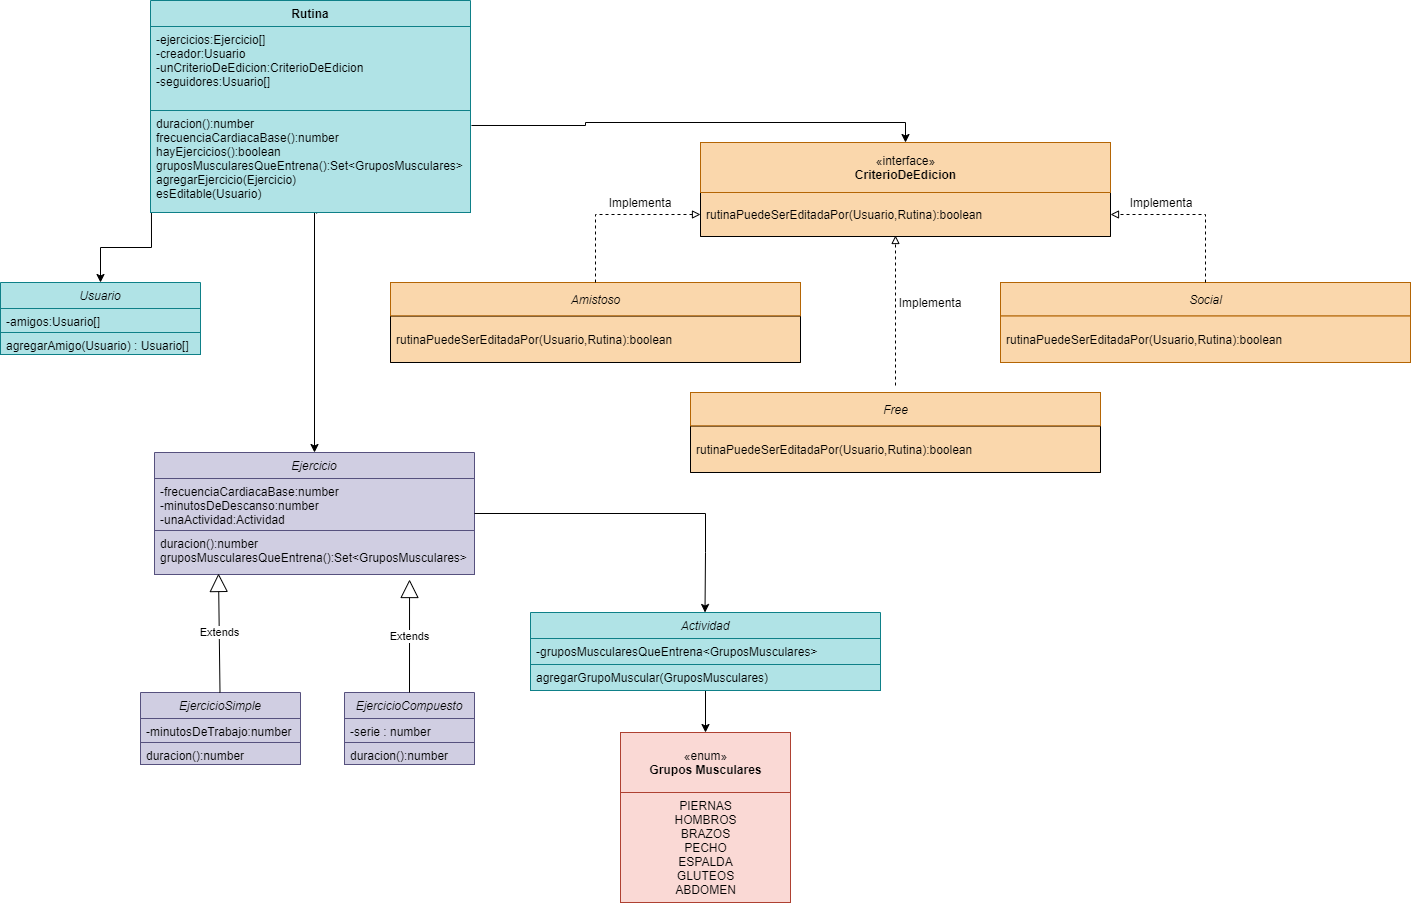

The diagram above was exported from draw.io. Its source (the exported page's mxGraphModel, read from the mxfile embedded in the PNG):
<mxGraphModel dx="1013" dy="1688" grid="1" gridSize="10" guides="1" tooltips="1" connect="1" arrows="1" fold="1" page="1" pageScale="1" pageWidth="827" pageHeight="1169" math="0" shadow="0">
  <root>
    <mxCell id="WIyWlLk6GJQsqaUBKTNV-0" />
    <mxCell id="WIyWlLk6GJQsqaUBKTNV-1" parent="WIyWlLk6GJQsqaUBKTNV-0" />
    <mxCell id="saWJXALg-iWjp6ZlhK67-22" style="edgeStyle=orthogonalEdgeStyle;rounded=0;orthogonalLoop=1;jettySize=auto;html=1;endArrow=classic;endFill=1;" parent="WIyWlLk6GJQsqaUBKTNV-1" source="zkfFHV4jXpPFQw0GAbJ--0" target="saWJXALg-iWjp6ZlhK67-27" edge="1">
      <mxGeometry relative="1" as="geometry">
        <mxPoint x="325" y="300" as="targetPoint" />
      </mxGeometry>
    </mxCell>
    <mxCell id="zkfFHV4jXpPFQw0GAbJ--0" value="Actividad" style="swimlane;fontStyle=2;align=center;verticalAlign=top;childLayout=stackLayout;horizontal=1;startSize=26;horizontalStack=0;resizeParent=1;resizeLast=0;collapsible=1;marginBottom=0;rounded=0;shadow=0;strokeWidth=1;fillColor=#b0e3e6;strokeColor=#0e8088;" parent="WIyWlLk6GJQsqaUBKTNV-1" vertex="1">
      <mxGeometry x="630" y="40" width="350" height="78" as="geometry">
        <mxRectangle x="230" y="140" width="160" height="26" as="alternateBounds" />
      </mxGeometry>
    </mxCell>
    <mxCell id="zkfFHV4jXpPFQw0GAbJ--1" value="-gruposMuscularesQueEntrena&lt;GruposMusculares&gt;" style="text;align=left;verticalAlign=top;spacingLeft=4;spacingRight=4;overflow=hidden;rotatable=0;points=[[0,0.5],[1,0.5]];portConstraint=eastwest;fillColor=#b0e3e6;strokeColor=#0e8088;" parent="zkfFHV4jXpPFQw0GAbJ--0" vertex="1">
      <mxGeometry y="26" width="350" height="26" as="geometry" />
    </mxCell>
    <mxCell id="zkfFHV4jXpPFQw0GAbJ--5" value="agregarGrupoMuscular(GruposMusculares)" style="text;align=left;verticalAlign=top;spacingLeft=4;spacingRight=4;overflow=hidden;rotatable=0;points=[[0,0.5],[1,0.5]];portConstraint=eastwest;fillColor=#b0e3e6;strokeColor=#0e8088;" parent="zkfFHV4jXpPFQw0GAbJ--0" vertex="1">
      <mxGeometry y="52" width="350" height="26" as="geometry" />
    </mxCell>
    <mxCell id="saWJXALg-iWjp6ZlhK67-0" value="Ejercicio" style="swimlane;fontStyle=2;align=center;verticalAlign=top;childLayout=stackLayout;horizontal=1;startSize=26;horizontalStack=0;resizeParent=1;resizeLast=0;collapsible=1;marginBottom=0;rounded=0;shadow=0;strokeWidth=1;fillColor=#d0cee2;strokeColor=#56517e;" parent="WIyWlLk6GJQsqaUBKTNV-1" vertex="1">
      <mxGeometry x="254" y="-120" width="320" height="122" as="geometry">
        <mxRectangle x="230" y="140" width="160" height="26" as="alternateBounds" />
      </mxGeometry>
    </mxCell>
    <mxCell id="saWJXALg-iWjp6ZlhK67-1" value="-frecuenciaCardiacaBase:number&#10;-minutosDeDescanso:number&#10;-unaActividad:Actividad" style="text;align=left;verticalAlign=top;spacingLeft=4;spacingRight=4;overflow=hidden;rotatable=0;points=[[0,0.5],[1,0.5]];portConstraint=eastwest;fillColor=#d0cee2;strokeColor=#56517e;" parent="saWJXALg-iWjp6ZlhK67-0" vertex="1">
      <mxGeometry y="26" width="320" height="52" as="geometry" />
    </mxCell>
    <mxCell id="saWJXALg-iWjp6ZlhK67-3" value="duracion():number&#10;gruposMuscularesQueEntrena():Set&lt;GruposMusculares&gt;" style="text;align=left;verticalAlign=top;spacingLeft=4;spacingRight=4;overflow=hidden;rotatable=0;points=[[0,0.5],[1,0.5]];portConstraint=eastwest;fillColor=#d0cee2;strokeColor=#56517e;" parent="saWJXALg-iWjp6ZlhK67-0" vertex="1">
      <mxGeometry y="78" width="320" height="44" as="geometry" />
    </mxCell>
    <mxCell id="saWJXALg-iWjp6ZlhK67-10" value="EjercicioSimple" style="swimlane;fontStyle=2;align=center;verticalAlign=top;childLayout=stackLayout;horizontal=1;startSize=26;horizontalStack=0;resizeParent=1;resizeLast=0;collapsible=1;marginBottom=0;rounded=0;shadow=0;strokeWidth=1;fillColor=#d0cee2;strokeColor=#56517e;" parent="WIyWlLk6GJQsqaUBKTNV-1" vertex="1">
      <mxGeometry x="240" y="120" width="160" height="72" as="geometry">
        <mxRectangle x="230" y="140" width="160" height="26" as="alternateBounds" />
      </mxGeometry>
    </mxCell>
    <mxCell id="saWJXALg-iWjp6ZlhK67-11" value="-minutosDeTrabajo:number" style="text;align=left;verticalAlign=top;spacingLeft=4;spacingRight=4;overflow=hidden;rotatable=0;points=[[0,0.5],[1,0.5]];portConstraint=eastwest;fillColor=#d0cee2;strokeColor=#56517e;" parent="saWJXALg-iWjp6ZlhK67-10" vertex="1">
      <mxGeometry y="26" width="160" height="24" as="geometry" />
    </mxCell>
    <mxCell id="saWJXALg-iWjp6ZlhK67-13" value="duracion():number" style="text;align=left;verticalAlign=top;spacingLeft=4;spacingRight=4;overflow=hidden;rotatable=0;points=[[0,0.5],[1,0.5]];portConstraint=eastwest;fillColor=#d0cee2;strokeColor=#56517e;" parent="saWJXALg-iWjp6ZlhK67-10" vertex="1">
      <mxGeometry y="50" width="160" height="22" as="geometry" />
    </mxCell>
    <mxCell id="saWJXALg-iWjp6ZlhK67-15" value="EjercicioCompuesto" style="swimlane;fontStyle=2;align=center;verticalAlign=top;childLayout=stackLayout;horizontal=1;startSize=26;horizontalStack=0;resizeParent=1;resizeLast=0;collapsible=1;marginBottom=0;rounded=0;shadow=0;strokeWidth=1;fillColor=#d0cee2;strokeColor=#56517e;" parent="WIyWlLk6GJQsqaUBKTNV-1" vertex="1">
      <mxGeometry x="444" y="120" width="130" height="72" as="geometry">
        <mxRectangle x="230" y="140" width="160" height="26" as="alternateBounds" />
      </mxGeometry>
    </mxCell>
    <mxCell id="saWJXALg-iWjp6ZlhK67-16" value="-serie : number" style="text;align=left;verticalAlign=top;spacingLeft=4;spacingRight=4;overflow=hidden;rotatable=0;points=[[0,0.5],[1,0.5]];portConstraint=eastwest;fillColor=#d0cee2;strokeColor=#56517e;" parent="saWJXALg-iWjp6ZlhK67-15" vertex="1">
      <mxGeometry y="26" width="130" height="24" as="geometry" />
    </mxCell>
    <mxCell id="saWJXALg-iWjp6ZlhK67-18" value="duracion():number" style="text;align=left;verticalAlign=top;spacingLeft=4;spacingRight=4;overflow=hidden;rotatable=0;points=[[0,0.5],[1,0.5]];portConstraint=eastwest;fillColor=#d0cee2;strokeColor=#56517e;" parent="saWJXALg-iWjp6ZlhK67-15" vertex="1">
      <mxGeometry y="50" width="130" height="22" as="geometry" />
    </mxCell>
    <mxCell id="saWJXALg-iWjp6ZlhK67-31" style="edgeStyle=orthogonalEdgeStyle;rounded=0;orthogonalLoop=1;jettySize=auto;html=1;endArrow=classic;endFill=1;exitX=0.519;exitY=1.01;exitDx=0;exitDy=0;exitPerimeter=0;" parent="WIyWlLk6GJQsqaUBKTNV-1" source="Ve9XjFvj5eDjWApgwZWU-14" target="saWJXALg-iWjp6ZlhK67-0" edge="1">
      <mxGeometry relative="1" as="geometry">
        <mxPoint x="459.9200000000001" y="-354.1959999999999" as="sourcePoint" />
        <Array as="points">
          <mxPoint x="416" y="-360" />
          <mxPoint x="414" y="-360" />
        </Array>
      </mxGeometry>
    </mxCell>
    <mxCell id="saWJXALg-iWjp6ZlhK67-36" style="edgeStyle=orthogonalEdgeStyle;rounded=0;orthogonalLoop=1;jettySize=auto;html=1;entryX=0.5;entryY=0;entryDx=0;entryDy=0;endArrow=classic;endFill=1;exitX=0.003;exitY=1;exitDx=0;exitDy=0;exitPerimeter=0;" parent="WIyWlLk6GJQsqaUBKTNV-1" source="Ve9XjFvj5eDjWApgwZWU-14" target="saWJXALg-iWjp6ZlhK67-32" edge="1">
      <mxGeometry relative="1" as="geometry">
        <mxPoint x="355" y="-360" as="sourcePoint" />
      </mxGeometry>
    </mxCell>
    <mxCell id="saWJXALg-iWjp6ZlhK67-67" style="edgeStyle=orthogonalEdgeStyle;rounded=0;orthogonalLoop=1;jettySize=auto;html=1;entryX=0.5;entryY=0;entryDx=0;entryDy=0;endArrow=classic;endFill=1;exitX=1.003;exitY=0.147;exitDx=0;exitDy=0;exitPerimeter=0;" parent="WIyWlLk6GJQsqaUBKTNV-1" source="Ve9XjFvj5eDjWApgwZWU-14" target="saWJXALg-iWjp6ZlhK67-42" edge="1">
      <mxGeometry relative="1" as="geometry">
        <mxPoint x="570" y="-442" as="sourcePoint" />
      </mxGeometry>
    </mxCell>
    <mxCell id="saWJXALg-iWjp6ZlhK67-30" value="" style="group;fillColor=#fad9d5;strokeColor=#ae4132;" parent="WIyWlLk6GJQsqaUBKTNV-1" vertex="1" connectable="0">
      <mxGeometry x="720" y="160" width="170" height="170" as="geometry" />
    </mxCell>
    <mxCell id="saWJXALg-iWjp6ZlhK67-27" value="«enum»&lt;br&gt;&lt;b&gt;Grupos Musculares&lt;/b&gt;" style="html=1;fillColor=#fad9d5;strokeColor=#ae4132;" parent="saWJXALg-iWjp6ZlhK67-30" vertex="1">
      <mxGeometry width="170" height="60" as="geometry" />
    </mxCell>
    <mxCell id="saWJXALg-iWjp6ZlhK67-28" value="&lt;div&gt;&lt;span&gt;PIERNAS&lt;/span&gt;&lt;/div&gt;&lt;div&gt;HOMBROS&lt;/div&gt;&lt;div&gt;&lt;span&gt;BRAZOS&lt;/span&gt;&lt;/div&gt;&lt;div&gt;&lt;span&gt;PECHO&lt;/span&gt;&lt;/div&gt;&lt;div&gt;ESPALDA&lt;/div&gt;&lt;div&gt;GLUTEOS&lt;/div&gt;&lt;div&gt;ABDOMEN&lt;/div&gt;" style="html=1;fillColor=#fad9d5;strokeColor=#ae4132;" parent="saWJXALg-iWjp6ZlhK67-30" vertex="1">
      <mxGeometry y="60" width="170" height="110" as="geometry" />
    </mxCell>
    <mxCell id="saWJXALg-iWjp6ZlhK67-32" value="Usuario" style="swimlane;fontStyle=2;align=center;verticalAlign=top;childLayout=stackLayout;horizontal=1;startSize=26;horizontalStack=0;resizeParent=1;resizeLast=0;collapsible=1;marginBottom=0;rounded=0;shadow=0;strokeWidth=1;fillColor=#b0e3e6;strokeColor=#0e8088;" parent="WIyWlLk6GJQsqaUBKTNV-1" vertex="1">
      <mxGeometry x="100" y="-290" width="200" height="72" as="geometry">
        <mxRectangle x="230" y="140" width="160" height="26" as="alternateBounds" />
      </mxGeometry>
    </mxCell>
    <mxCell id="saWJXALg-iWjp6ZlhK67-33" value="-amigos:Usuario[]" style="text;align=left;verticalAlign=top;spacingLeft=4;spacingRight=4;overflow=hidden;rotatable=0;points=[[0,0.5],[1,0.5]];portConstraint=eastwest;fillColor=#b0e3e6;strokeColor=#0e8088;" parent="saWJXALg-iWjp6ZlhK67-32" vertex="1">
      <mxGeometry y="26" width="200" height="24" as="geometry" />
    </mxCell>
    <mxCell id="saWJXALg-iWjp6ZlhK67-35" value="agregarAmigo(Usuario) : Usuario[]" style="text;align=left;verticalAlign=top;spacingLeft=4;spacingRight=4;overflow=hidden;rotatable=0;points=[[0,0.5],[1,0.5]];portConstraint=eastwest;fillColor=#b0e3e6;strokeColor=#0e8088;" parent="saWJXALg-iWjp6ZlhK67-32" vertex="1">
      <mxGeometry y="50" width="200" height="22" as="geometry" />
    </mxCell>
    <mxCell id="saWJXALg-iWjp6ZlhK67-43" value="" style="group;fillColor=#fad7ac;strokeColor=#b46504;" parent="WIyWlLk6GJQsqaUBKTNV-1" vertex="1" connectable="0">
      <mxGeometry x="800" y="-430" width="410" height="94" as="geometry" />
    </mxCell>
    <mxCell id="saWJXALg-iWjp6ZlhK67-37" value="" style="swimlane;fontStyle=2;align=center;verticalAlign=top;childLayout=stackLayout;horizontal=1;startSize=0;horizontalStack=0;resizeParent=1;resizeLast=0;collapsible=1;marginBottom=0;rounded=0;shadow=0;strokeWidth=1;" parent="saWJXALg-iWjp6ZlhK67-43" vertex="1">
      <mxGeometry y="50" width="410" height="44" as="geometry">
        <mxRectangle x="230" y="140" width="160" height="26" as="alternateBounds" />
      </mxGeometry>
    </mxCell>
    <mxCell id="saWJXALg-iWjp6ZlhK67-40" value="rutinaPuedeSerEditadaPor(Usuario,Rutina):boolean" style="text;align=left;verticalAlign=middle;spacingLeft=4;spacingRight=4;overflow=hidden;rotatable=0;points=[[0,0.5],[1,0.5]];portConstraint=eastwest;" parent="saWJXALg-iWjp6ZlhK67-37" vertex="1">
      <mxGeometry width="410" height="44" as="geometry" />
    </mxCell>
    <mxCell id="saWJXALg-iWjp6ZlhK67-42" value="«interface»&lt;br&gt;&lt;b&gt;CriterioDeEdicion&lt;/b&gt;" style="html=1;verticalAlign=middle;fillColor=#fad7ac;strokeColor=#b46504;" parent="saWJXALg-iWjp6ZlhK67-43" vertex="1">
      <mxGeometry width="410" height="50" as="geometry" />
    </mxCell>
    <mxCell id="saWJXALg-iWjp6ZlhK67-44" value="" style="group;fillColor=#fad7ac;strokeColor=#b46504;" parent="WIyWlLk6GJQsqaUBKTNV-1" vertex="1" connectable="0">
      <mxGeometry x="490" y="-280" width="410" height="70" as="geometry" />
    </mxCell>
    <mxCell id="saWJXALg-iWjp6ZlhK67-45" value="" style="swimlane;fontStyle=2;align=center;verticalAlign=top;childLayout=stackLayout;horizontal=1;startSize=0;horizontalStack=0;resizeParent=1;resizeLast=0;collapsible=1;marginBottom=0;rounded=0;shadow=0;strokeWidth=1;" parent="saWJXALg-iWjp6ZlhK67-44" vertex="1">
      <mxGeometry y="23.333333333333332" width="410" height="46.666666666666664" as="geometry">
        <mxRectangle x="230" y="140" width="160" height="26" as="alternateBounds" />
      </mxGeometry>
    </mxCell>
    <mxCell id="saWJXALg-iWjp6ZlhK67-46" value="rutinaPuedeSerEditadaPor(Usuario,Rutina):boolean" style="text;align=left;verticalAlign=middle;spacingLeft=4;spacingRight=4;overflow=hidden;rotatable=0;points=[[0,0.5],[1,0.5]];portConstraint=eastwest;" parent="saWJXALg-iWjp6ZlhK67-45" vertex="1">
      <mxGeometry width="410" height="46.666666666666664" as="geometry" />
    </mxCell>
    <mxCell id="saWJXALg-iWjp6ZlhK67-47" value="&lt;i&gt;Amistoso&lt;/i&gt;" style="html=1;verticalAlign=middle;fillColor=#fad7ac;strokeColor=#b46504;" parent="saWJXALg-iWjp6ZlhK67-44" vertex="1">
      <mxGeometry y="-10" width="410" height="33.33" as="geometry" />
    </mxCell>
    <mxCell id="saWJXALg-iWjp6ZlhK67-52" value="" style="group" parent="WIyWlLk6GJQsqaUBKTNV-1" vertex="1" connectable="0">
      <mxGeometry x="1100" y="-280" width="410" height="70" as="geometry" />
    </mxCell>
    <mxCell id="saWJXALg-iWjp6ZlhK67-53" value="" style="swimlane;fontStyle=2;align=center;verticalAlign=top;childLayout=stackLayout;horizontal=1;startSize=0;horizontalStack=0;resizeParent=1;resizeLast=0;collapsible=1;marginBottom=0;rounded=0;shadow=0;strokeWidth=1;" parent="saWJXALg-iWjp6ZlhK67-52" vertex="1">
      <mxGeometry y="23.333333333333332" width="410" height="46.666666666666664" as="geometry">
        <mxRectangle x="230" y="140" width="160" height="26" as="alternateBounds" />
      </mxGeometry>
    </mxCell>
    <mxCell id="saWJXALg-iWjp6ZlhK67-54" value="rutinaPuedeSerEditadaPor(Usuario,Rutina):boolean" style="text;align=left;verticalAlign=middle;spacingLeft=4;spacingRight=4;overflow=hidden;rotatable=0;points=[[0,0.5],[1,0.5]];portConstraint=eastwest;fillColor=#fad7ac;strokeColor=#b46504;" parent="saWJXALg-iWjp6ZlhK67-53" vertex="1">
      <mxGeometry width="410" height="46.666666666666664" as="geometry" />
    </mxCell>
    <mxCell id="saWJXALg-iWjp6ZlhK67-55" value="&lt;i&gt;Social&lt;/i&gt;" style="html=1;verticalAlign=middle;fillColor=#fad7ac;strokeColor=#b46504;" parent="saWJXALg-iWjp6ZlhK67-52" vertex="1">
      <mxGeometry y="-10" width="410" height="33.33" as="geometry" />
    </mxCell>
    <mxCell id="saWJXALg-iWjp6ZlhK67-56" value="" style="group;fillColor=#fad7ac;strokeColor=#b46504;" parent="WIyWlLk6GJQsqaUBKTNV-1" vertex="1" connectable="0">
      <mxGeometry x="790" y="-170" width="410" height="70" as="geometry" />
    </mxCell>
    <mxCell id="saWJXALg-iWjp6ZlhK67-57" value="" style="swimlane;fontStyle=2;align=center;verticalAlign=top;childLayout=stackLayout;horizontal=1;startSize=0;horizontalStack=0;resizeParent=1;resizeLast=0;collapsible=1;marginBottom=0;rounded=0;shadow=0;strokeWidth=1;" parent="saWJXALg-iWjp6ZlhK67-56" vertex="1">
      <mxGeometry y="23.333333333333332" width="410" height="46.666666666666664" as="geometry">
        <mxRectangle x="230" y="140" width="160" height="26" as="alternateBounds" />
      </mxGeometry>
    </mxCell>
    <mxCell id="saWJXALg-iWjp6ZlhK67-58" value="rutinaPuedeSerEditadaPor(Usuario,Rutina):boolean" style="text;align=left;verticalAlign=middle;spacingLeft=4;spacingRight=4;overflow=hidden;rotatable=0;points=[[0,0.5],[1,0.5]];portConstraint=eastwest;" parent="saWJXALg-iWjp6ZlhK67-57" vertex="1">
      <mxGeometry width="410" height="46.666666666666664" as="geometry" />
    </mxCell>
    <mxCell id="saWJXALg-iWjp6ZlhK67-59" value="&lt;i&gt;Free&lt;/i&gt;" style="html=1;verticalAlign=middle;fillColor=#fad7ac;strokeColor=#b46504;" parent="saWJXALg-iWjp6ZlhK67-56" vertex="1">
      <mxGeometry y="-9.999999999999998" width="410" height="33.33" as="geometry" />
    </mxCell>
    <mxCell id="saWJXALg-iWjp6ZlhK67-64" style="edgeStyle=orthogonalEdgeStyle;rounded=0;orthogonalLoop=1;jettySize=auto;html=1;entryX=1;entryY=0.5;entryDx=0;entryDy=0;dashed=1;endArrow=block;endFill=0;" parent="WIyWlLk6GJQsqaUBKTNV-1" source="saWJXALg-iWjp6ZlhK67-55" target="saWJXALg-iWjp6ZlhK67-40" edge="1">
      <mxGeometry relative="1" as="geometry" />
    </mxCell>
    <mxCell id="saWJXALg-iWjp6ZlhK67-65" style="edgeStyle=orthogonalEdgeStyle;rounded=0;orthogonalLoop=1;jettySize=auto;html=1;dashed=1;endArrow=block;endFill=0;" parent="WIyWlLk6GJQsqaUBKTNV-1" edge="1">
      <mxGeometry relative="1" as="geometry">
        <mxPoint x="995" y="-337.0000000000001" as="targetPoint" />
        <mxPoint x="995" y="-187.0000000000001" as="sourcePoint" />
      </mxGeometry>
    </mxCell>
    <mxCell id="saWJXALg-iWjp6ZlhK67-66" style="edgeStyle=orthogonalEdgeStyle;rounded=0;orthogonalLoop=1;jettySize=auto;html=1;dashed=1;endArrow=block;endFill=0;" parent="WIyWlLk6GJQsqaUBKTNV-1" source="saWJXALg-iWjp6ZlhK67-47" target="saWJXALg-iWjp6ZlhK67-40" edge="1">
      <mxGeometry relative="1" as="geometry" />
    </mxCell>
    <mxCell id="Ve9XjFvj5eDjWApgwZWU-0" value="Implementa" style="text;html=1;strokeColor=none;fillColor=none;align=center;verticalAlign=middle;whiteSpace=wrap;rounded=0;" vertex="1" parent="WIyWlLk6GJQsqaUBKTNV-1">
      <mxGeometry x="720" y="-380" width="40" height="20" as="geometry" />
    </mxCell>
    <mxCell id="Ve9XjFvj5eDjWApgwZWU-2" value="Implementa" style="text;html=1;strokeColor=none;fillColor=none;align=center;verticalAlign=middle;whiteSpace=wrap;rounded=0;" vertex="1" parent="WIyWlLk6GJQsqaUBKTNV-1">
      <mxGeometry x="1010" y="-280" width="40" height="20" as="geometry" />
    </mxCell>
    <mxCell id="Ve9XjFvj5eDjWApgwZWU-3" value="Implementa" style="text;html=1;strokeColor=none;fillColor=none;align=center;verticalAlign=middle;whiteSpace=wrap;rounded=0;" vertex="1" parent="WIyWlLk6GJQsqaUBKTNV-1">
      <mxGeometry x="1241" y="-380" width="40" height="20" as="geometry" />
    </mxCell>
    <mxCell id="Ve9XjFvj5eDjWApgwZWU-8" value="Extends" style="endArrow=block;endSize=16;endFill=0;html=1;entryX=0.797;entryY=1.114;entryDx=0;entryDy=0;entryPerimeter=0;exitX=0.5;exitY=0;exitDx=0;exitDy=0;" edge="1" parent="WIyWlLk6GJQsqaUBKTNV-1" source="saWJXALg-iWjp6ZlhK67-15" target="saWJXALg-iWjp6ZlhK67-3">
      <mxGeometry width="160" relative="1" as="geometry">
        <mxPoint x="510" y="9" as="sourcePoint" />
        <mxPoint x="510" y="-60" as="targetPoint" />
      </mxGeometry>
    </mxCell>
    <mxCell id="Ve9XjFvj5eDjWApgwZWU-11" value="Rutina" style="swimlane;fontStyle=1;align=center;verticalAlign=top;childLayout=stackLayout;horizontal=1;startSize=26;horizontalStack=0;resizeParent=1;resizeParentMax=0;resizeLast=0;collapsible=1;marginBottom=0;fillColor=#b0e3e6;strokeColor=#0e8088;" vertex="1" parent="WIyWlLk6GJQsqaUBKTNV-1">
      <mxGeometry x="250" y="-572" width="320" height="212" as="geometry" />
    </mxCell>
    <mxCell id="Ve9XjFvj5eDjWApgwZWU-12" value="-ejercicios:Ejercicio[]&#10;-creador:Usuario&#10;-unCriterioDeEdicion:CriterioDeEdicion&#10;-seguidores:Usuario[]" style="text;strokeColor=#0e8088;fillColor=#b0e3e6;align=left;verticalAlign=top;spacingLeft=4;spacingRight=4;overflow=hidden;rotatable=0;points=[[0,0.5],[1,0.5]];portConstraint=eastwest;" vertex="1" parent="Ve9XjFvj5eDjWApgwZWU-11">
      <mxGeometry y="26" width="320" height="84" as="geometry" />
    </mxCell>
    <mxCell id="Ve9XjFvj5eDjWApgwZWU-14" value="duracion():number&#10;frecuenciaCardiacaBase():number&#10;hayEjercicios():boolean&#10;gruposMuscularesQueEntrena():Set&lt;GruposMusculares&gt;&#10;agregarEjercicio(Ejercicio)&#10;esEditable(Usuario)" style="text;strokeColor=#0e8088;fillColor=#b0e3e6;align=left;verticalAlign=top;spacingLeft=4;spacingRight=4;overflow=hidden;rotatable=0;points=[[0,0.5],[1,0.5]];portConstraint=eastwest;" vertex="1" parent="Ve9XjFvj5eDjWApgwZWU-11">
      <mxGeometry y="110" width="320" height="102" as="geometry" />
    </mxCell>
    <mxCell id="Ve9XjFvj5eDjWApgwZWU-15" style="edgeStyle=orthogonalEdgeStyle;rounded=0;orthogonalLoop=1;jettySize=auto;html=1;endArrow=classic;endFill=1;exitX=1;exitY=0.5;exitDx=0;exitDy=0;" edge="1" parent="WIyWlLk6GJQsqaUBKTNV-1" source="saWJXALg-iWjp6ZlhK67-0">
      <mxGeometry relative="1" as="geometry">
        <mxPoint x="804.5" y="40" as="targetPoint" />
        <mxPoint x="805" y="-60" as="sourcePoint" />
        <Array as="points">
          <mxPoint x="805" y="-59" />
          <mxPoint x="805" y="-20" />
        </Array>
      </mxGeometry>
    </mxCell>
    <mxCell id="Ve9XjFvj5eDjWApgwZWU-16" value="Extends" style="endArrow=block;endSize=16;endFill=0;html=1;entryX=0.2;entryY=0.977;entryDx=0;entryDy=0;entryPerimeter=0;exitX=0.5;exitY=0;exitDx=0;exitDy=0;" edge="1" parent="WIyWlLk6GJQsqaUBKTNV-1" target="saWJXALg-iWjp6ZlhK67-3">
      <mxGeometry width="160" relative="1" as="geometry">
        <mxPoint x="319.5" y="120" as="sourcePoint" />
        <mxPoint x="319.53999999999996" y="-42.983999999999924" as="targetPoint" />
      </mxGeometry>
    </mxCell>
  </root>
</mxGraphModel>